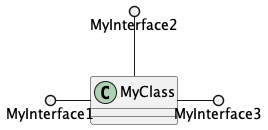

The diagram above was rendered by PlantUML. Its source (embedded in the PNG):
@startuml

class MyClass

MyInterface1 ()- MyClass
MyInterface2 ()-- MyClass
MyClass -() MyInterface3

@enduml